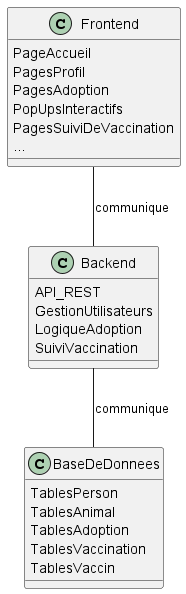

The diagram above was rendered by PlantUML. Its source (embedded in the PNG):
@startuml


class Frontend {
  PageAccueil
  PagesProfil
  PagesAdoption
  PopUpsInteractifs
  PagesSuiviDeVaccination
  ...
}

class Backend {
  API_REST
  GestionUtilisateurs
  LogiqueAdoption
  SuiviVaccination
}

class BaseDeDonnees {
  TablesPerson
  TablesAnimal
  TablesAdoption
  TablesVaccination
  TablesVaccin
}

Backend -- BaseDeDonnees : communique
Frontend -- Backend : communique

@enduml